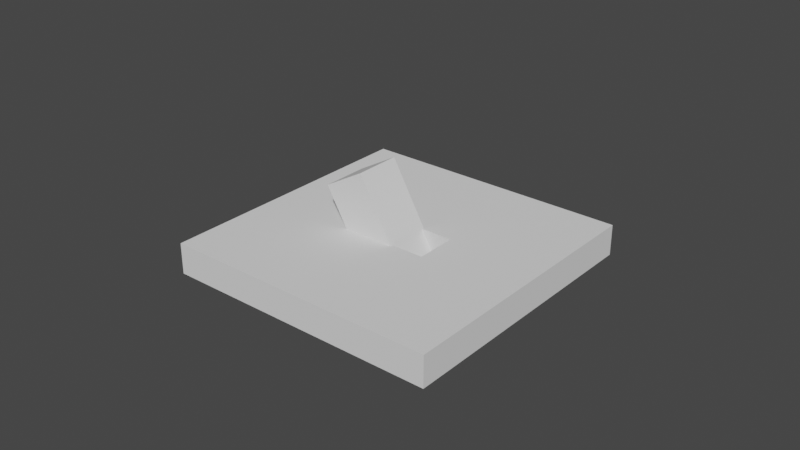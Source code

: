 # Source: lightswitch.blend  (saved by Blender 2.90.8; exported with 4.5.12 LTS)
import bpy
from mathutils import Matrix  # noqa: F401  (used for matrix-valued properties, if any)

bpy.ops.wm.read_factory_settings(use_empty=True)
scene = bpy.context.scene
scene.name = 'Scene'

# ---- collections
col_collection = bpy.data.collections.new('Collection'); scene.collection.children.link(col_collection)

# ---- world
world_world = bpy.data.worlds.new('World'); scene.world = world_world
world_world.use_nodes = True; world_world.node_tree.nodes.clear()
_N = world_world.node_tree.nodes; _L = world_world.node_tree.links
n0 = _N.new('ShaderNodeOutputWorld'); n0.name = 'World Output'; n0.location = (300, 300)
n1 = _N.new('ShaderNodeBackground'); n1.name = 'Background'; n1.location = (10, 300)
n1.inputs[0].default_value = (0.05088, 0.05088, 0.05088, 1.0)
_L.new(n1.outputs[0], n0.inputs[0])
n0.is_active_output = True
world_world.color = (0.05088, 0.05088, 0.05088)
world_world.use_sun_shadow = False
world_world.sun_shadow_jitter_overblur = 0.0

# ---- meshes
me_plane = bpy.data.meshes.new('Plane')
me_plane.from_pydata([(-0.045, -0.045, 0.0), (0.045, -0.045, 0.0), (-0.045, 0.045, 0.0), (0.045, 0.045, 0.0), (-0.0135, 0.00675, 0.01), (-0.0135, -0.00675, 0.01), (0.0135, -0.00675, 0.01), (0.0135, 0.00675, 0.01), (-0.045, 0.045, 0.01), (-0.045, -0.045, 0.01), (0.045, -0.045, 0.01), (0.045, 0.045, 0.01), (-0.0135, 0.00675, 0.0), (-0.0135, -0.00675, 0.0), (0.0135, -0.00675, 0.0), (0.0135, 0.00675, 0.0)], [], [(6, 7, 15, 14), (1, 3, 11, 10), (2, 0, 9, 8), (3, 2, 8, 11), (0, 1, 10, 9), (5, 4, 8, 9), (6, 5, 9, 10), (7, 6, 10, 11), (4, 7, 11, 8), (13, 14, 15, 12), (4, 5, 13, 12), (7, 4, 12, 15), (5, 6, 14, 13)])
_uv = me_plane.uv_layers.new(name='UVMap')
_uv.uv.foreach_set('vector', [0.575, 0.425, 0.575, 0.575, 0.575, 0.575, 0.575, 0.425, 1.0, 0.0, 1.0, 1.0, 1.0, 1.0, 1.0, 0.0, 0.0, 1.0, 0.0, 0.0, 0.0, 0.0, 0.0, 1.0, 1.0, 1.0, 0.0, 1.0, 0.0, 1.0, 1.0, 1.0, 0.0, 0.0, 1.0, 0.0, 1.0, 0.0, 0.0, 0.0, 0.425, 0.425, 0.425, 0.575, 0.0, 1.0, 0.0, 0.0, 0.575, 0.425, 0.425, 0.425, 0.0, 0.0, 1.0, 0.0, 0.575, 0.575, 0.575, 0.425, 1.0, 0.0, 1.0, 1.0, 0.425, 0.575, 0.575, 0.575, 1.0, 1.0, 0.0, 1.0, 0.425, 0.425, 0.575, 0.425, 0.575, 0.575, 0.425, 0.575, 0.425, 0.575, 0.425, 0.425, 0.425, 0.425, 0.425, 0.575, 0.575, 0.575, 0.425, 0.575, 0.425, 0.575, 0.575, 0.575, 0.425, 0.425, 0.575, 0.425, 0.575, 0.425, 0.425, 0.425])
me_plane.use_remesh_fix_poles = True
me_plane.use_remesh_preserve_attributes = False
me_plane.use_mirror_vertex_groups = False
me_plane.update()
me_cube = bpy.data.meshes.new('Cube')
me_cube.from_pydata([(-0.0075, -0.0075, 0.0), (-0.0075, -0.0075, 0.015), (-0.0075, 0.0075, 0.0), (-0.0075, 0.0075, 0.015), (0.0075, -0.0075, 0.0), (0.0075, -0.0075, 0.015), (0.0075, 0.0075, 0.0), (0.0075, 0.0075, 0.015)], [], [(0, 1, 3, 2), (2, 3, 7, 6), (6, 7, 5, 4), (4, 5, 1, 0), (2, 6, 4, 0), (7, 3, 1, 5)])
_uv = me_cube.uv_layers.new(name='UVMap')
_uv.uv.foreach_set('vector', [0.375, 0.0, 0.625, 0.0, 0.625, 0.25, 0.375, 0.25, 0.375, 0.25, 0.625, 0.25, 0.625, 0.5, 0.375, 0.5, 0.375, 0.5, 0.625, 0.5, 0.625, 0.75, 0.375, 0.75, 0.375, 0.75, 0.625, 0.75, 0.625, 1.0, 0.375, 1.0, 0.125, 0.5, 0.375, 0.5, 0.375, 0.75, 0.125, 0.75, 0.625, 0.5, 0.875, 0.5, 0.875, 0.75, 0.625, 0.75])
me_cube.use_remesh_fix_poles = True
me_cube.use_remesh_preserve_attributes = False
me_cube.use_mirror_vertex_groups = False
me_cube.update()

# ---- objects
ob_plane = bpy.data.objects.new('Plane', me_plane)
ob_cube = bpy.data.objects.new('Cube', me_cube)

# ---- transforms, parenting, visibility, modifiers, constraints
ob_plane.location = (0.0, 0.0, 0.0)
ob_plane.lineart.crease_threshold = 0.0
ob_cube.location = (0.0, 0.0, 0.0)
ob_cube.rotation_euler = (0.0, -0.5236, 0.0)
ob_cube.scale = (1.0, 1.0, 2.0)
ob_cube.lineart.crease_threshold = 0.0

# ---- collection membership
col_collection.objects.link(ob_plane)
col_collection.objects.link(ob_cube)

# ---- scene / render settings (as saved in the file)
scene.frame_start = 1; scene.frame_end = 250; scene.frame_set(1)
scene.render.engine = 'BLENDER_EEVEE_NEXT'
scene.cycles.use_denoising = False
scene.cycles.samples = 128
scene.cycles.sampling_pattern = 'TABULATED_SOBOL'
scene.cycles.use_adaptive_sampling = False
scene.cycles.use_light_tree = False
scene.view_settings.view_transform = 'Filmic'
bpy.context.view_layer.update()

# ---- added for rendering (the .blend has no active camera and no usable light): camera, sun
cam_auto = bpy.data.cameras.new('AutoCamera')
cam_auto.lens = 50.0
cam_auto.sensor_width = 36.0
cam_auto.clip_end = 1000.0
ob_auto_camera = bpy.data.objects.new('AutoCamera', cam_auto)
scene.collection.objects.link(ob_auto_camera)
ob_auto_camera.location = (0.185045, -0.222054, 0.161026)
ob_auto_camera.rotation_euler = (1.09748, -7.21219e-08, 0.694738)
scene.camera = ob_auto_camera
light_auto_sun = bpy.data.lights.new('AutoSun', 'SUN')
light_auto_sun.energy = 3.0
light_auto_sun.angle = 0.0523599
ob_auto_sun = bpy.data.objects.new('AutoSun', light_auto_sun)
scene.collection.objects.link(ob_auto_sun)
ob_auto_sun.rotation_euler = (0.872665, 0.174533, 0.523599)
bpy.context.view_layer.update()
